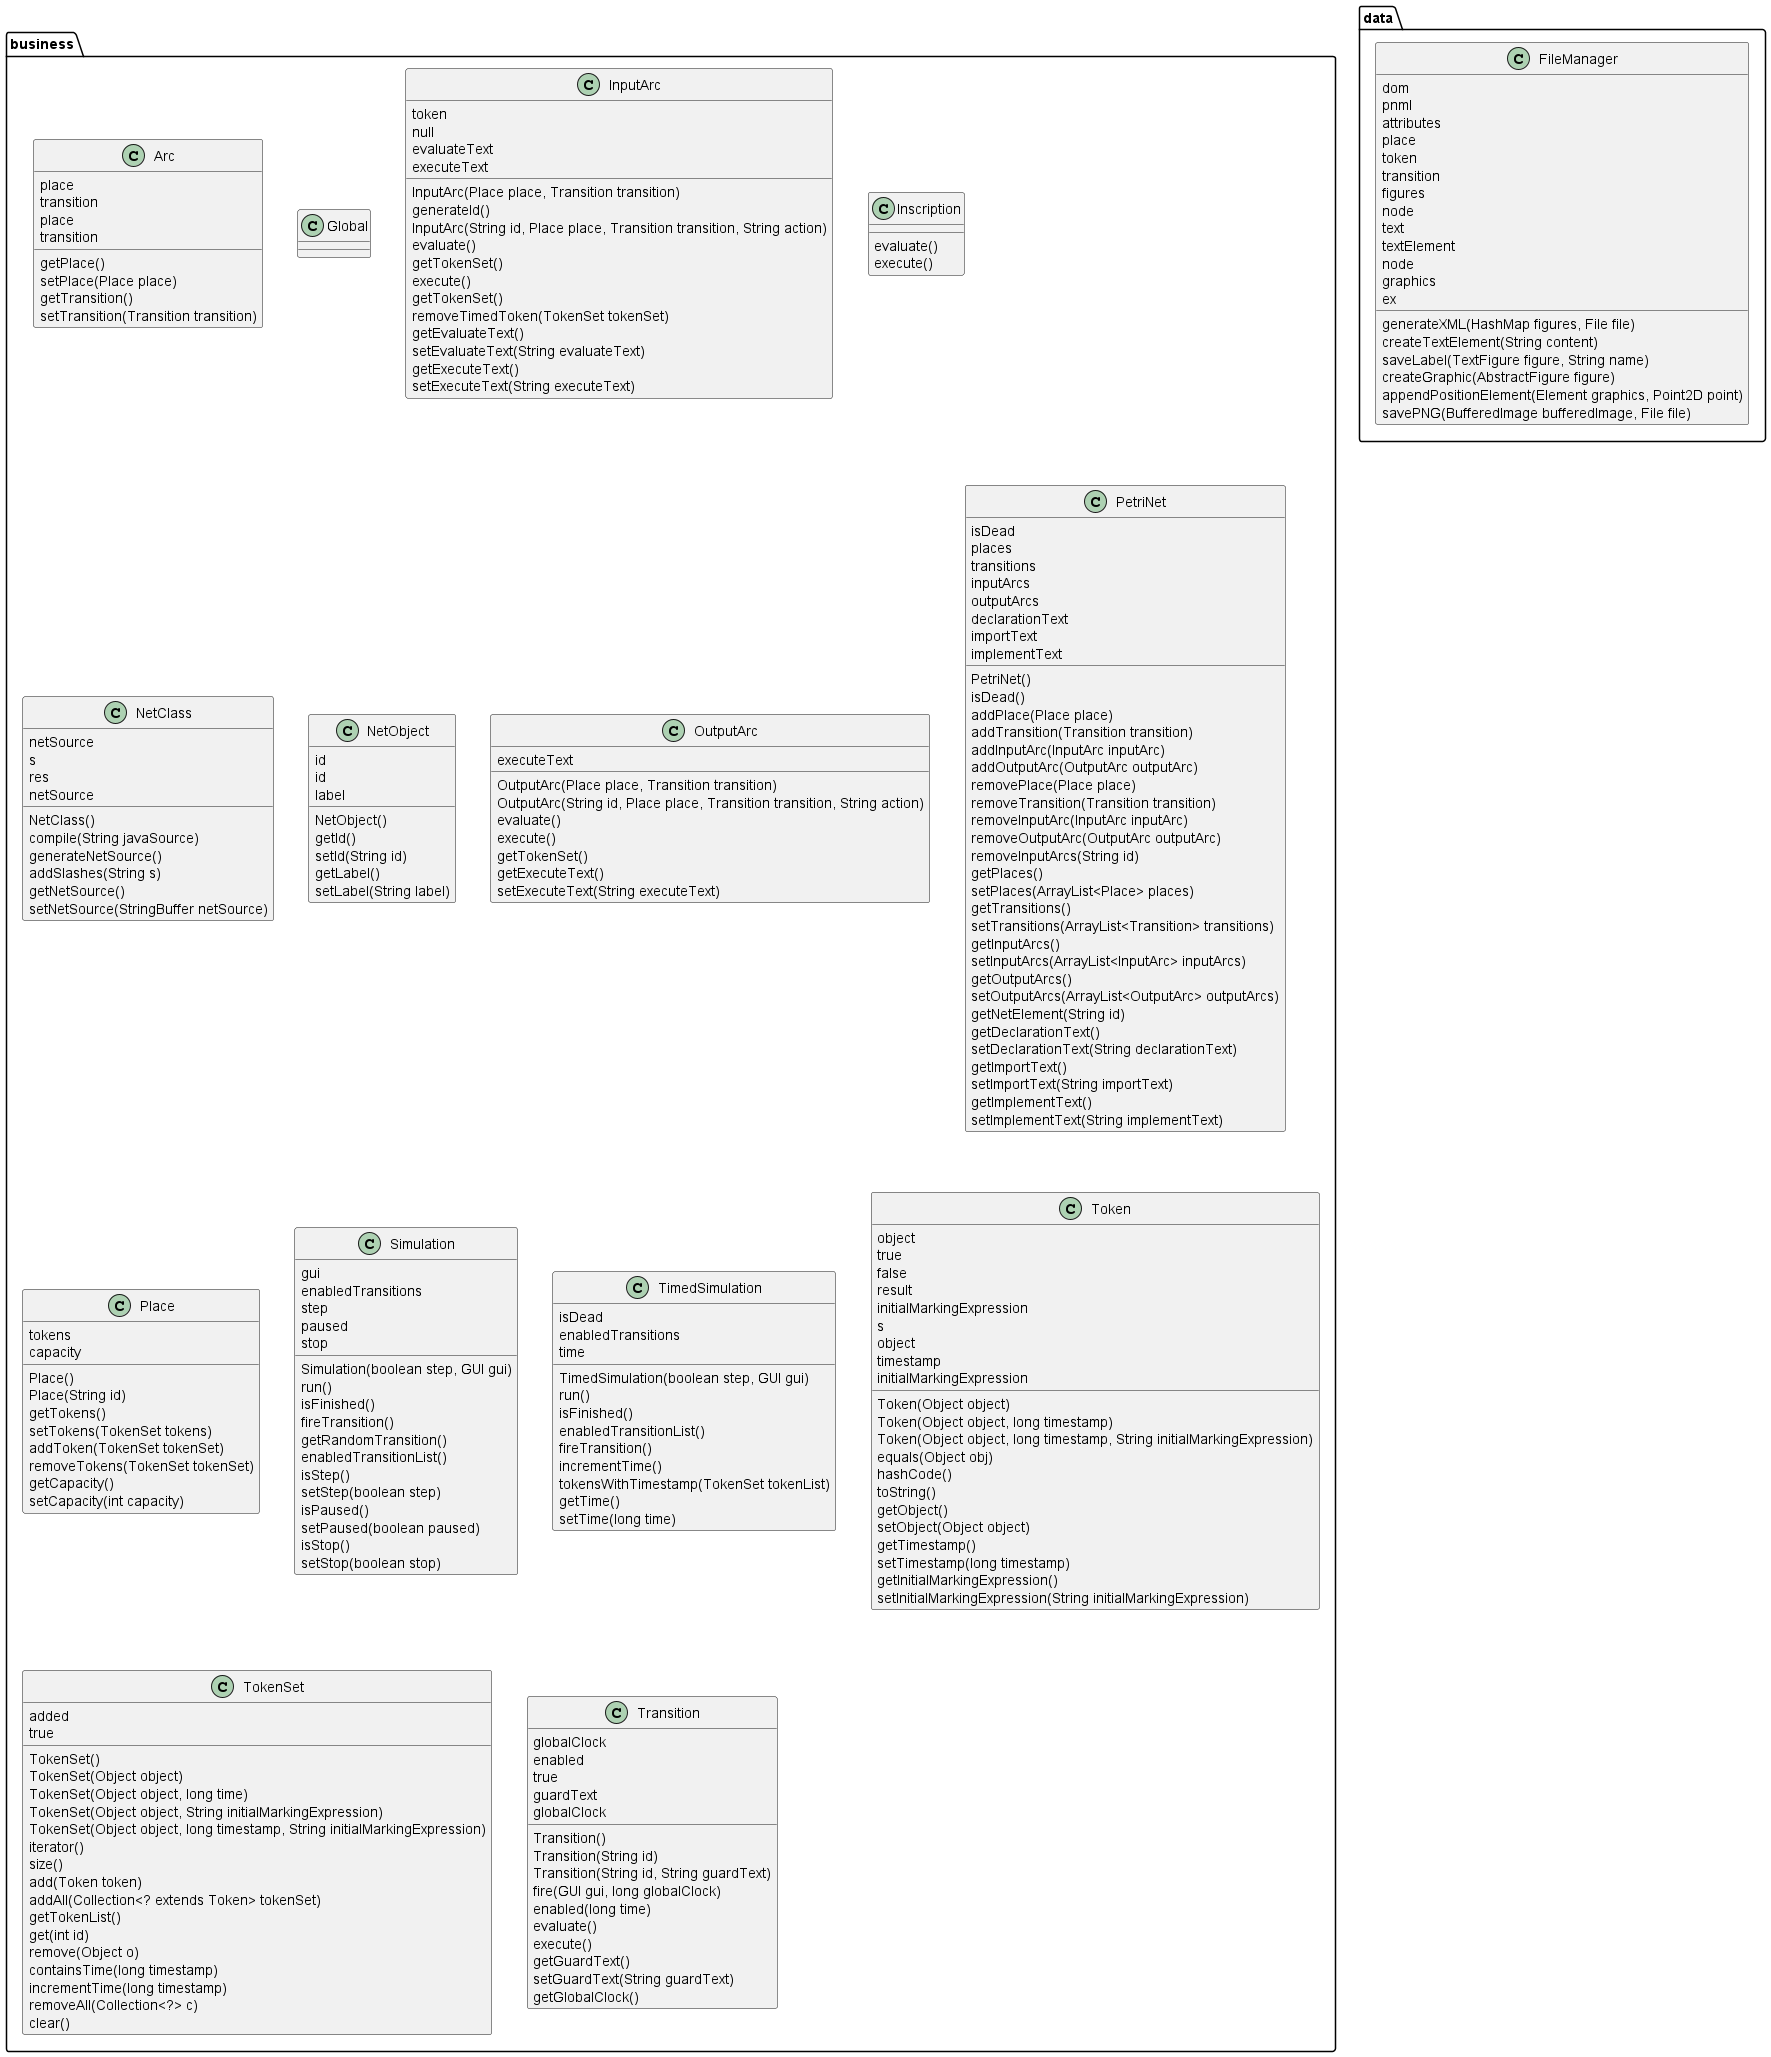

The diagram above was rendered by PlantUML. Its source (embedded in the PNG):
@startuml

package business {
    class Arc {
         place
         transition
         place
         transition

         getPlace()
         setPlace(Place place)
         getTransition()
         setTransition(Transition transition)
    }

    class Global {

    }

    class InputArc {
         token
         null
         evaluateText
         executeText

         InputArc(Place place, Transition transition)
         generateId()
         InputArc(String id, Place place, Transition transition, String action)
         evaluate()
         getTokenSet()
         execute()
         getTokenSet()
         removeTimedToken(TokenSet tokenSet)
         getEvaluateText()
         setEvaluateText(String evaluateText)
         getExecuteText()
         setExecuteText(String executeText)
    }

    class Inscription {

         evaluate()
         execute()
    }

    class NetClass {
         netSource
         s
         res
         netSource

         NetClass()
         compile(String javaSource)
         generateNetSource()
         addSlashes(String s)
         getNetSource()
         setNetSource(StringBuffer netSource)
    }

    class NetObject {
         id
         id
         label

         NetObject()
         getId()
         setId(String id)
         getLabel()
         setLabel(String label)
    }

    class OutputArc {
         executeText

         OutputArc(Place place, Transition transition)
         OutputArc(String id, Place place, Transition transition, String action)
         evaluate()
         execute()
         getTokenSet()
         getExecuteText()
         setExecuteText(String executeText)
    }

    class PetriNet {
         isDead
         places
         transitions
         inputArcs
         outputArcs
         declarationText
         importText
         implementText

         PetriNet()
         isDead()
         addPlace(Place place)
         addTransition(Transition transition)
         addInputArc(InputArc inputArc)
         addOutputArc(OutputArc outputArc)
         removePlace(Place place)
         removeTransition(Transition transition)
         removeInputArc(InputArc inputArc)
         removeOutputArc(OutputArc outputArc)
         removeInputArcs(String id)
         getPlaces()
         setPlaces(ArrayList<Place> places)
         getTransitions()
         setTransitions(ArrayList<Transition> transitions)
         getInputArcs()
         setInputArcs(ArrayList<InputArc> inputArcs)
         getOutputArcs()
         setOutputArcs(ArrayList<OutputArc> outputArcs)
         getNetElement(String id)
         getDeclarationText()
         setDeclarationText(String declarationText)
         getImportText()
         setImportText(String importText)
         getImplementText()
         setImplementText(String implementText)
    }

    class Place {
         tokens
         capacity

         Place()
         Place(String id)
         getTokens()
         setTokens(TokenSet tokens)
         addToken(TokenSet tokenSet)
         removeTokens(TokenSet tokenSet)
         getCapacity()
         setCapacity(int capacity)
    }

    class Simulation {
         gui
         enabledTransitions
         step
         paused
         stop

         Simulation(boolean step, GUI gui)
         run()
         isFinished()
         fireTransition()
         getRandomTransition()
         enabledTransitionList()
         isStep()
         setStep(boolean step)
         isPaused()
         setPaused(boolean paused)
         isStop()
         setStop(boolean stop)
    }

    class TimedSimulation {
         isDead
         enabledTransitions
         time

         TimedSimulation(boolean step, GUI gui)
         run()
         isFinished()
         enabledTransitionList()
         fireTransition()
         incrementTime()
         tokensWithTimestamp(TokenSet tokenList)
         getTime()
         setTime(long time)
    }

    class Token {
         object
         true
         false
         result
         initialMarkingExpression
         s
         object
         timestamp
         initialMarkingExpression

         Token(Object object)
         Token(Object object, long timestamp)
         Token(Object object, long timestamp, String initialMarkingExpression)
         equals(Object obj)
         hashCode()
         toString()
         getObject()
         setObject(Object object)
         getTimestamp()
         setTimestamp(long timestamp)
         getInitialMarkingExpression()
         setInitialMarkingExpression(String initialMarkingExpression)
    }

    class TokenSet {
         added
         true

         TokenSet()
         TokenSet(Object object)
         TokenSet(Object object, long time)
         TokenSet(Object object, String initialMarkingExpression)
         TokenSet(Object object, long timestamp, String initialMarkingExpression)
         iterator()
         size()
         add(Token token)
         addAll(Collection<? extends Token> tokenSet)
         getTokenList()
         get(int id)
         remove(Object o)
         containsTime(long timestamp)
         incrementTime(long timestamp)
         removeAll(Collection<?> c)
         clear()
    }

    class Transition {
         globalClock
         enabled
         true
         guardText
         globalClock

         Transition()
         Transition(String id)
         Transition(String id, String guardText)
         fire(GUI gui, long globalClock)
         enabled(long time)
         evaluate()
         execute()
         getGuardText()
         setGuardText(String guardText)
         getGlobalClock()
    }

}

package data {
    class FileManager {
         dom
         pnml
         attributes
         place
         token
         transition
         figures
         node
         text
         textElement
         node
         graphics
         ex

         generateXML(HashMap figures, File file)
         createTextElement(String content)
         saveLabel(TextFigure figure, String name)
         createGraphic(AbstractFigure figure)
         appendPositionElement(Element graphics, Point2D point)
         savePNG(BufferedImage bufferedImage, File file)
    }

}

@enduml